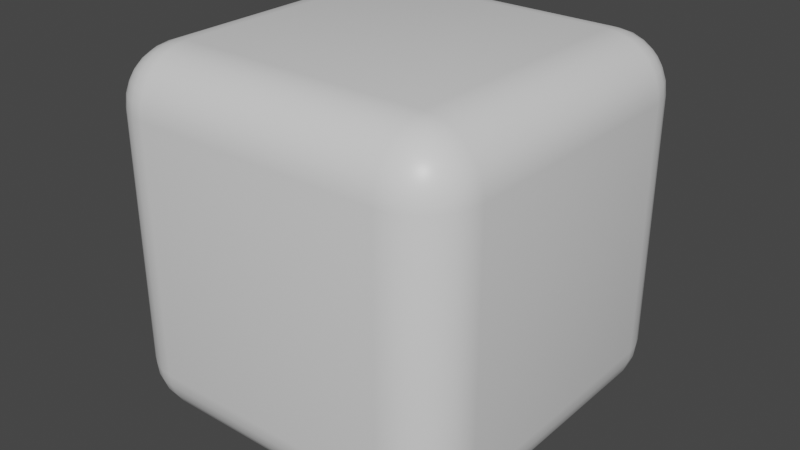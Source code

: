 # Source: untitled.blend  (saved by Blender 2.83.19; exported with 4.5.12 LTS)
import bpy
from mathutils import Matrix  # noqa: F401  (used for matrix-valued properties, if any)

bpy.ops.wm.read_factory_settings(use_empty=True)
scene = bpy.context.scene
scene.name = 'Scene'

# ---- collections
col_collection = bpy.data.collections.new('Collection'); scene.collection.children.link(col_collection)

# ---- materials (node trees are filled in below, after node groups)
mat_material = bpy.data.materials.new('Material')
mat_material.alpha_threshold = 0.0
mat_material.use_transparent_shadow = False
mat_material.line_color = (0.0, 0.0, 0.0, 1.0)

# ---- material node trees
mat_material.use_nodes = True; mat_material.node_tree.nodes.clear()
_N = mat_material.node_tree.nodes; _L = mat_material.node_tree.links
n0 = _N.new('ShaderNodeOutputMaterial'); n0.name = 'Material Output'; n0.location = (300, 300)
n1 = _N.new('ShaderNodeBsdfPrincipled'); n1.name = 'Principled BSDF'; n1.location = (10, 300)
n1.distribution = 'GGX'
n1.subsurface_method = 'BURLEY'
n1.inputs[2].default_value = 0.4
n1.inputs[3].default_value = 1.45
n1.inputs[27].default_value = (0.0, 0.0, 0.0, 1.0)
n1.inputs[28].default_value = 1.0
_L.new(n1.outputs[0], n0.inputs[0])
n0.is_active_output = True

# ---- world
world_world = bpy.data.worlds.new('World'); scene.world = world_world
world_world.use_nodes = True; world_world.node_tree.nodes.clear()
_N = world_world.node_tree.nodes; _L = world_world.node_tree.links
n0 = _N.new('ShaderNodeOutputWorld'); n0.name = 'World Output'; n0.location = (300, 300)
n1 = _N.new('ShaderNodeBackground'); n1.name = 'Background'; n1.location = (10, 300)
n1.inputs[0].default_value = (0.05088, 0.05088, 0.05088, 1.0)
_L.new(n1.outputs[0], n0.inputs[0])
n0.is_active_output = True
world_world.color = (0.05088, 0.05088, 0.05088)
world_world.use_sun_shadow = False
world_world.sun_shadow_jitter_overblur = 0.0

# ---- meshes
me_cube = bpy.data.meshes.new('Cube')
me_cube.from_pydata([(0.6919, 1.0, 0.6919), (0.6919, 0.6919, 1.0), (1.0, 0.6919, 0.6919), (0.6919, 0.9923, 0.7604), (0.6919, 0.9695, 0.8255), (0.6919, 0.9328, 0.884), (0.7604, 0.9923, 0.6919), (0.7626, 0.9831, 0.7634), (0.7623, 0.9592, 0.8279), (0.7614, 0.9247, 0.8813), (0.8255, 0.9695, 0.6919), (0.8278, 0.9591, 0.7629), (0.824, 0.9368, 0.8242), (0.8191, 0.9076, 0.8713), (0.884, 0.9328, 0.6919), (0.8816, 0.9244, 0.7616), (0.8714, 0.9076, 0.8192), (0.8603, 0.8873, 0.8603), (0.7604, 0.6919, 0.9923), (0.8255, 0.6919, 0.9695), (0.884, 0.6919, 0.9328), (0.6919, 0.7604, 0.9923), (0.7634, 0.7626, 0.9831), (0.8279, 0.7623, 0.9592), (0.8813, 0.7614, 0.9247), (0.6919, 0.8255, 0.9695), (0.7629, 0.8278, 0.9591), (0.8242, 0.824, 0.9368), (0.8713, 0.8191, 0.9076), (0.6919, 0.884, 0.9328), (0.7616, 0.8816, 0.9244), (0.8192, 0.8714, 0.9076), (0.8603, 0.8603, 0.8873), (0.9923, 0.7604, 0.6919), (0.9695, 0.8255, 0.6919), (0.9328, 0.884, 0.6919), (0.9923, 0.6919, 0.7604), (0.9831, 0.7634, 0.7626), (0.9592, 0.8279, 0.7623), (0.9247, 0.8813, 0.7614), (0.9695, 0.6919, 0.8255), (0.9591, 0.7629, 0.8278), (0.9368, 0.8242, 0.824), (0.9076, 0.8713, 0.8191), (0.9328, 0.6919, 0.884), (0.9244, 0.7616, 0.8816), (0.9076, 0.8192, 0.8714), (0.8873, 0.8603, 0.8603), (0.6919, 0.6919, -1.0), (0.6919, 1.0, -0.6919), (1.0, 0.6919, -0.6919), (0.6919, 0.7604, -0.9923), (0.6919, 0.8255, -0.9695), (0.6919, 0.884, -0.9328), (0.7604, 0.6919, -0.9923), (0.7626, 0.7634, -0.9831), (0.7623, 0.8279, -0.9592), (0.7614, 0.8813, -0.9247), (0.8255, 0.6919, -0.9695), (0.8278, 0.7629, -0.9591), (0.824, 0.8242, -0.9368), (0.8191, 0.8713, -0.9076), (0.884, 0.6919, -0.9328), (0.8816, 0.7616, -0.9244), (0.8714, 0.8192, -0.9076), (0.8603, 0.8603, -0.8873), (0.7604, 0.9923, -0.6919), (0.8255, 0.9695, -0.6919), (0.884, 0.9328, -0.6919), (0.6919, 0.9923, -0.7604), (0.7634, 0.9831, -0.7626), (0.8279, 0.9592, -0.7623), (0.8813, 0.9247, -0.7614), (0.6919, 0.9695, -0.8255), (0.7629, 0.9591, -0.8278), (0.8242, 0.9368, -0.824), (0.8713, 0.9076, -0.8191), (0.6919, 0.9328, -0.884), (0.7616, 0.9244, -0.8816), (0.8192, 0.9076, -0.8714), (0.8603, 0.8873, -0.8603), (0.9923, 0.6919, -0.7604), (0.9695, 0.6919, -0.8255), (0.9328, 0.6919, -0.884), (0.9923, 0.7604, -0.6919), (0.9831, 0.7626, -0.7634), (0.9592, 0.7623, -0.8279), (0.9247, 0.7614, -0.8813), (0.9695, 0.8255, -0.6919), (0.9591, 0.8278, -0.7629), (0.9368, 0.824, -0.8242), (0.9076, 0.8191, -0.8713), (0.9328, 0.884, -0.6919), (0.9244, 0.8816, -0.7616), (0.9076, 0.8714, -0.8192), (0.8873, 0.8603, -0.8603), (1.0, -0.6919, 0.6919), (0.6919, -0.6919, 1.0), (0.6919, -1.0, 0.6919), (0.9923, -0.6919, 0.7604), (0.9695, -0.6919, 0.8255), (0.9328, -0.6919, 0.884), (0.9923, -0.7604, 0.6919), (0.9831, -0.7626, 0.7634), (0.9592, -0.7623, 0.8279), (0.9247, -0.7614, 0.8813), (0.9695, -0.8255, 0.6919), (0.9591, -0.8278, 0.7629), (0.9368, -0.824, 0.8242), (0.9076, -0.8191, 0.8713), (0.9328, -0.884, 0.6919), (0.9244, -0.8816, 0.7616), (0.9076, -0.8714, 0.8192), (0.8873, -0.8603, 0.8603), (0.6919, -0.7604, 0.9923), (0.6919, -0.8255, 0.9695), (0.6919, -0.884, 0.9328), (0.7604, -0.6919, 0.9923), (0.7626, -0.7634, 0.9831), (0.7623, -0.8279, 0.9592), (0.7614, -0.8813, 0.9247), (0.8255, -0.6919, 0.9695), (0.8278, -0.7629, 0.9591), (0.824, -0.8242, 0.9368), (0.8191, -0.8713, 0.9076), (0.884, -0.6919, 0.9328), (0.8816, -0.7616, 0.9244), (0.8714, -0.8192, 0.9076), (0.8603, -0.8603, 0.8873), (0.7604, -0.9923, 0.6919), (0.8255, -0.9695, 0.6919), (0.884, -0.9328, 0.6919), (0.6919, -0.9923, 0.7604), (0.7634, -0.9831, 0.7626), (0.8279, -0.9592, 0.7623), (0.8813, -0.9247, 0.7614), (0.6919, -0.9695, 0.8255), (0.7629, -0.9591, 0.8278), (0.8242, -0.9368, 0.824), (0.8713, -0.9076, 0.8191), (0.6919, -0.9328, 0.884), (0.7616, -0.9244, 0.8816), (0.8192, -0.9076, 0.8714), (0.8603, -0.8873, 0.8603), (1.0, -0.6919, -0.6919), (0.6919, -1.0, -0.6919), (0.6919, -0.6919, -1.0), (0.9923, -0.7604, -0.6919), (0.9695, -0.8255, -0.6919), (0.9328, -0.884, -0.6919), (0.9923, -0.6919, -0.7604), (0.9831, -0.7634, -0.7626), (0.9592, -0.8279, -0.7623), (0.9247, -0.8813, -0.7614), (0.9695, -0.6919, -0.8255), (0.9591, -0.7629, -0.8278), (0.9368, -0.8242, -0.824), (0.9076, -0.8713, -0.8191), (0.9328, -0.6919, -0.884), (0.9244, -0.7616, -0.8816), (0.9076, -0.8192, -0.8714), (0.8873, -0.8603, -0.8603), (0.6919, -0.9923, -0.7604), (0.6919, -0.9695, -0.8255), (0.6919, -0.9328, -0.884), (0.7604, -0.9923, -0.6919), (0.7626, -0.9831, -0.7634), (0.7623, -0.9592, -0.8279), (0.7614, -0.9247, -0.8813), (0.8255, -0.9695, -0.6919), (0.8278, -0.9591, -0.7629), (0.824, -0.9368, -0.8242), (0.8191, -0.9076, -0.8713), (0.884, -0.9328, -0.6919), (0.8816, -0.9244, -0.7616), (0.8714, -0.9076, -0.8192), (0.8603, -0.8873, -0.8603), (0.7604, -0.6919, -0.9923), (0.8255, -0.6919, -0.9695), (0.884, -0.6919, -0.9328), (0.6919, -0.7604, -0.9923), (0.7634, -0.7626, -0.9831), (0.8279, -0.7623, -0.9592), (0.8813, -0.7614, -0.9247), (0.6919, -0.8255, -0.9695), (0.7629, -0.8278, -0.9591), (0.8242, -0.824, -0.9368), (0.8713, -0.8191, -0.9076), (0.6919, -0.884, -0.9328), (0.7616, -0.8816, -0.9244), (0.8192, -0.8714, -0.9076), (0.8603, -0.8603, -0.8873), (-0.6919, 1.0, 0.6919), (-1.0, 0.6919, 0.6919), (-0.6919, 0.6919, 1.0), (-0.7604, 0.9923, 0.6919), (-0.8255, 0.9695, 0.6919), (-0.884, 0.9328, 0.6919), (-0.6919, 0.9923, 0.7604), (-0.7634, 0.9831, 0.7626), (-0.8279, 0.9592, 0.7623), (-0.8813, 0.9247, 0.7614), (-0.6919, 0.9695, 0.8255), (-0.7629, 0.9591, 0.8278), (-0.8242, 0.9368, 0.824), (-0.8713, 0.9076, 0.8191), (-0.6919, 0.9328, 0.884), (-0.7616, 0.9244, 0.8816), (-0.8192, 0.9076, 0.8714), (-0.8603, 0.8873, 0.8603), (-0.9923, 0.6919, 0.7604), (-0.9695, 0.6919, 0.8255), (-0.9328, 0.6919, 0.884), (-0.9923, 0.7604, 0.6919), (-0.9831, 0.7626, 0.7634), (-0.9592, 0.7623, 0.8279), (-0.9247, 0.7614, 0.8813), (-0.9695, 0.8255, 0.6919), (-0.9591, 0.8278, 0.7629), (-0.9368, 0.824, 0.8242), (-0.9076, 0.8191, 0.8713), (-0.9328, 0.884, 0.6919), (-0.9244, 0.8816, 0.7616), (-0.9076, 0.8714, 0.8192), (-0.8873, 0.8603, 0.8603), (-0.6919, 0.7604, 0.9923), (-0.6919, 0.8255, 0.9695), (-0.6919, 0.884, 0.9328), (-0.7604, 0.6919, 0.9923), (-0.7626, 0.7634, 0.9831), (-0.7623, 0.8279, 0.9592), (-0.7614, 0.8813, 0.9247), (-0.8255, 0.6919, 0.9695), (-0.8278, 0.7629, 0.9591), (-0.824, 0.8242, 0.9368), (-0.8191, 0.8713, 0.9076), (-0.884, 0.6919, 0.9328), (-0.8816, 0.7616, 0.9244), (-0.8714, 0.8192, 0.9076), (-0.8603, 0.8603, 0.8873), (-1.0, 0.6919, -0.6919), (-0.6919, 1.0, -0.6919), (-0.6919, 0.6919, -1.0), (-0.9923, 0.7604, -0.6919), (-0.9695, 0.8255, -0.6919), (-0.9328, 0.884, -0.6919), (-0.9923, 0.6919, -0.7604), (-0.9831, 0.7634, -0.7626), (-0.9592, 0.8279, -0.7623), (-0.9247, 0.8813, -0.7614), (-0.9695, 0.6919, -0.8255), (-0.9591, 0.7629, -0.8278), (-0.9368, 0.8242, -0.824), (-0.9076, 0.8713, -0.8191), (-0.9328, 0.6919, -0.884), (-0.9244, 0.7616, -0.8816), (-0.9076, 0.8192, -0.8714), (-0.8873, 0.8603, -0.8603), (-0.6919, 0.9923, -0.7604), (-0.6919, 0.9695, -0.8255), (-0.6919, 0.9328, -0.884), (-0.7604, 0.9923, -0.6919), (-0.7626, 0.9831, -0.7634), (-0.7623, 0.9592, -0.8279), (-0.7614, 0.9247, -0.8813), (-0.8255, 0.9695, -0.6919), (-0.8278, 0.9591, -0.7629), (-0.824, 0.9368, -0.8242), (-0.8191, 0.9076, -0.8713), (-0.884, 0.9328, -0.6919), (-0.8816, 0.9244, -0.7616), (-0.8714, 0.9076, -0.8192), (-0.8603, 0.8873, -0.8603), (-0.7604, 0.6919, -0.9923), (-0.8255, 0.6919, -0.9695), (-0.884, 0.6919, -0.9328), (-0.6919, 0.7604, -0.9923), (-0.7634, 0.7626, -0.9831), (-0.8279, 0.7623, -0.9592), (-0.8813, 0.7614, -0.9247), (-0.6919, 0.8255, -0.9695), (-0.7629, 0.8278, -0.9591), (-0.8242, 0.824, -0.9368), (-0.8713, 0.8191, -0.9076), (-0.6919, 0.884, -0.9328), (-0.7616, 0.8816, -0.9244), (-0.8192, 0.8714, -0.9076), (-0.8603, 0.8603, -0.8873), (-1.0, -0.6919, 0.6919), (-0.6919, -1.0, 0.6919), (-0.6919, -0.6919, 1.0), (-0.9923, -0.7604, 0.6919), (-0.9695, -0.8255, 0.6919), (-0.9328, -0.884, 0.6919), (-0.9923, -0.6919, 0.7604), (-0.9831, -0.7634, 0.7626), (-0.9592, -0.8279, 0.7623), (-0.9247, -0.8813, 0.7614), (-0.9695, -0.6919, 0.8255), (-0.9591, -0.7629, 0.8278), (-0.9368, -0.8242, 0.824), (-0.9076, -0.8713, 0.8191), (-0.9328, -0.6919, 0.884), (-0.9244, -0.7616, 0.8816), (-0.9076, -0.8192, 0.8714), (-0.8873, -0.8603, 0.8603), (-0.6919, -0.9923, 0.7604), (-0.6919, -0.9695, 0.8255), (-0.6919, -0.9328, 0.884), (-0.7604, -0.9923, 0.6919), (-0.7626, -0.9831, 0.7634), (-0.7623, -0.9592, 0.8279), (-0.7614, -0.9247, 0.8813), (-0.8255, -0.9695, 0.6919), (-0.8278, -0.9591, 0.7629), (-0.824, -0.9368, 0.8242), (-0.8191, -0.9076, 0.8713), (-0.884, -0.9328, 0.6919), (-0.8816, -0.9244, 0.7616), (-0.8714, -0.9076, 0.8192), (-0.8603, -0.8873, 0.8603), (-0.7604, -0.6919, 0.9923), (-0.8255, -0.6919, 0.9695), (-0.884, -0.6919, 0.9328), (-0.6919, -0.7604, 0.9923), (-0.7634, -0.7626, 0.9831), (-0.8279, -0.7623, 0.9592), (-0.8813, -0.7614, 0.9247), (-0.6919, -0.8255, 0.9695), (-0.7629, -0.8278, 0.9591), (-0.8242, -0.824, 0.9368), (-0.8713, -0.8191, 0.9076), (-0.6919, -0.884, 0.9328), (-0.7616, -0.8816, 0.9244), (-0.8192, -0.8714, 0.9076), (-0.8603, -0.8603, 0.8873), (-0.6919, -0.6919, -1.0), (-0.6919, -1.0, -0.6919), (-1.0, -0.6919, -0.6919), (-0.6919, -0.7604, -0.9923), (-0.6919, -0.8255, -0.9695), (-0.6919, -0.884, -0.9328), (-0.7604, -0.6919, -0.9923), (-0.7626, -0.7634, -0.9831), (-0.7623, -0.8279, -0.9592), (-0.7614, -0.8813, -0.9247), (-0.8255, -0.6919, -0.9695), (-0.8278, -0.7629, -0.9591), (-0.824, -0.8242, -0.9368), (-0.8191, -0.8713, -0.9076), (-0.884, -0.6919, -0.9328), (-0.8816, -0.7616, -0.9244), (-0.8714, -0.8192, -0.9076), (-0.8603, -0.8603, -0.8873), (-0.7604, -0.9923, -0.6919), (-0.8255, -0.9695, -0.6919), (-0.884, -0.9328, -0.6919), (-0.6919, -0.9923, -0.7604), (-0.7634, -0.9831, -0.7626), (-0.8279, -0.9592, -0.7623), (-0.8813, -0.9247, -0.7614), (-0.6919, -0.9695, -0.8255), (-0.7629, -0.9591, -0.8278), (-0.8242, -0.9368, -0.824), (-0.8713, -0.9076, -0.8191), (-0.6919, -0.9328, -0.884), (-0.7616, -0.9244, -0.8816), (-0.8192, -0.9076, -0.8714), (-0.8603, -0.8873, -0.8603), (-0.9923, -0.6919, -0.7604), (-0.9695, -0.6919, -0.8255), (-0.9328, -0.6919, -0.884), (-0.9923, -0.7604, -0.6919), (-0.9831, -0.7626, -0.7634), (-0.9592, -0.7623, -0.8279), (-0.9247, -0.7614, -0.8813), (-0.9695, -0.8255, -0.6919), (-0.9591, -0.8278, -0.7629), (-0.9368, -0.824, -0.8242), (-0.9076, -0.8191, -0.8713), (-0.9328, -0.884, -0.6919), (-0.9244, -0.8816, -0.7616), (-0.9076, -0.8714, -0.8192), (-0.8873, -0.8603, -0.8603)], [], [(242, 48, 146, 336), (338, 288, 193, 240), (145, 98, 289, 337), (1, 194, 290, 97), (50, 2, 96, 144), (0, 3, 7, 6), (3, 4, 8, 7), (4, 5, 9, 8), (5, 29, 30, 9), (6, 7, 11, 10), (7, 8, 12, 11), (8, 9, 13, 12), (9, 30, 31, 13), (10, 11, 15, 14), (11, 12, 16, 15), (12, 13, 17, 16), (13, 31, 32, 17), (1, 18, 22, 21), (18, 19, 23, 22), (19, 20, 24, 23), (20, 44, 45, 24), (21, 22, 26, 25), (22, 23, 27, 26), (23, 24, 28, 27), (24, 45, 46, 28), (25, 26, 30, 29), (26, 27, 31, 30), (27, 28, 32, 31), (28, 46, 47, 32), (2, 33, 37, 36), (33, 34, 38, 37), (34, 35, 39, 38), (35, 14, 15, 39), (36, 37, 41, 40), (37, 38, 42, 41), (38, 39, 43, 42), (39, 15, 16, 43), (40, 41, 45, 44), (41, 42, 46, 45), (42, 43, 47, 46), (43, 16, 17, 47), (17, 32, 47), (48, 51, 55, 54), (51, 52, 56, 55), (52, 53, 57, 56), (53, 77, 78, 57), (54, 55, 59, 58), (55, 56, 60, 59), (56, 57, 61, 60), (57, 78, 79, 61), (58, 59, 63, 62), (59, 60, 64, 63), (60, 61, 65, 64), (61, 79, 80, 65), (49, 66, 70, 69), (66, 67, 71, 70), (67, 68, 72, 71), (68, 92, 93, 72), (69, 70, 74, 73), (70, 71, 75, 74), (71, 72, 76, 75), (72, 93, 94, 76), (73, 74, 78, 77), (74, 75, 79, 78), (75, 76, 80, 79), (76, 94, 95, 80), (50, 81, 85, 84), (81, 82, 86, 85), (82, 83, 87, 86), (83, 62, 63, 87), (84, 85, 89, 88), (85, 86, 90, 89), (86, 87, 91, 90), (87, 63, 64, 91), (88, 89, 93, 92), (89, 90, 94, 93), (90, 91, 95, 94), (91, 64, 65, 95), (65, 80, 95), (96, 99, 103, 102), (99, 100, 104, 103), (100, 101, 105, 104), (101, 125, 126, 105), (102, 103, 107, 106), (103, 104, 108, 107), (104, 105, 109, 108), (105, 126, 127, 109), (106, 107, 111, 110), (107, 108, 112, 111), (108, 109, 113, 112), (109, 127, 128, 113), (97, 114, 118, 117), (114, 115, 119, 118), (115, 116, 120, 119), (116, 140, 141, 120), (117, 118, 122, 121), (118, 119, 123, 122), (119, 120, 124, 123), (120, 141, 142, 124), (121, 122, 126, 125), (122, 123, 127, 126), (123, 124, 128, 127), (124, 142, 143, 128), (98, 129, 133, 132), (129, 130, 134, 133), (130, 131, 135, 134), (131, 110, 111, 135), (132, 133, 137, 136), (133, 134, 138, 137), (134, 135, 139, 138), (135, 111, 112, 139), (136, 137, 141, 140), (137, 138, 142, 141), (138, 139, 143, 142), (139, 112, 113, 143), (113, 128, 143), (144, 147, 151, 150), (147, 148, 152, 151), (148, 149, 153, 152), (149, 173, 174, 153), (150, 151, 155, 154), (151, 152, 156, 155), (152, 153, 157, 156), (153, 174, 175, 157), (154, 155, 159, 158), (155, 156, 160, 159), (156, 157, 161, 160), (157, 175, 176, 161), (145, 162, 166, 165), (162, 163, 167, 166), (163, 164, 168, 167), (164, 188, 189, 168), (165, 166, 170, 169), (166, 167, 171, 170), (167, 168, 172, 171), (168, 189, 190, 172), (169, 170, 174, 173), (170, 171, 175, 174), (171, 172, 176, 175), (172, 190, 191, 176), (146, 177, 181, 180), (177, 178, 182, 181), (178, 179, 183, 182), (179, 158, 159, 183), (180, 181, 185, 184), (181, 182, 186, 185), (182, 183, 187, 186), (183, 159, 160, 187), (184, 185, 189, 188), (185, 186, 190, 189), (186, 187, 191, 190), (187, 160, 161, 191), (161, 176, 191), (192, 195, 199, 198), (195, 196, 200, 199), (196, 197, 201, 200), (197, 221, 222, 201), (198, 199, 203, 202), (199, 200, 204, 203), (200, 201, 205, 204), (201, 222, 223, 205), (202, 203, 207, 206), (203, 204, 208, 207), (204, 205, 209, 208), (205, 223, 224, 209), (193, 210, 214, 213), (210, 211, 215, 214), (211, 212, 216, 215), (212, 236, 237, 216), (213, 214, 218, 217), (214, 215, 219, 218), (215, 216, 220, 219), (216, 237, 238, 220), (217, 218, 222, 221), (218, 219, 223, 222), (219, 220, 224, 223), (220, 238, 239, 224), (194, 225, 229, 228), (225, 226, 230, 229), (226, 227, 231, 230), (227, 206, 207, 231), (228, 229, 233, 232), (229, 230, 234, 233), (230, 231, 235, 234), (231, 207, 208, 235), (232, 233, 237, 236), (233, 234, 238, 237), (234, 235, 239, 238), (235, 208, 209, 239), (209, 224, 239), (240, 243, 247, 246), (243, 244, 248, 247), (244, 245, 249, 248), (245, 269, 270, 249), (246, 247, 251, 250), (247, 248, 252, 251), (248, 249, 253, 252), (249, 270, 271, 253), (250, 251, 255, 254), (251, 252, 256, 255), (252, 253, 257, 256), (253, 271, 272, 257), (241, 258, 262, 261), (258, 259, 263, 262), (259, 260, 264, 263), (260, 284, 285, 264), (261, 262, 266, 265), (262, 263, 267, 266), (263, 264, 268, 267), (264, 285, 286, 268), (265, 266, 270, 269), (266, 267, 271, 270), (267, 268, 272, 271), (268, 286, 287, 272), (242, 273, 277, 276), (273, 274, 278, 277), (274, 275, 279, 278), (275, 254, 255, 279), (276, 277, 281, 280), (277, 278, 282, 281), (278, 279, 283, 282), (279, 255, 256, 283), (280, 281, 285, 284), (281, 282, 286, 285), (282, 283, 287, 286), (283, 256, 257, 287), (257, 272, 287), (288, 291, 295, 294), (291, 292, 296, 295), (292, 293, 297, 296), (293, 317, 318, 297), (294, 295, 299, 298), (295, 296, 300, 299), (296, 297, 301, 300), (297, 318, 319, 301), (298, 299, 303, 302), (299, 300, 304, 303), (300, 301, 305, 304), (301, 319, 320, 305), (289, 306, 310, 309), (306, 307, 311, 310), (307, 308, 312, 311), (308, 332, 333, 312), (309, 310, 314, 313), (310, 311, 315, 314), (311, 312, 316, 315), (312, 333, 334, 316), (313, 314, 318, 317), (314, 315, 319, 318), (315, 316, 320, 319), (316, 334, 335, 320), (290, 321, 325, 324), (321, 322, 326, 325), (322, 323, 327, 326), (323, 302, 303, 327), (324, 325, 329, 328), (325, 326, 330, 329), (326, 327, 331, 330), (327, 303, 304, 331), (328, 329, 333, 332), (329, 330, 334, 333), (330, 331, 335, 334), (331, 304, 305, 335), (305, 320, 335), (336, 339, 343, 342), (339, 340, 344, 343), (340, 341, 345, 344), (341, 365, 366, 345), (342, 343, 347, 346), (343, 344, 348, 347), (344, 345, 349, 348), (345, 366, 367, 349), (346, 347, 351, 350), (347, 348, 352, 351), (348, 349, 353, 352), (349, 367, 368, 353), (337, 354, 358, 357), (354, 355, 359, 358), (355, 356, 360, 359), (356, 380, 381, 360), (357, 358, 362, 361), (358, 359, 363, 362), (359, 360, 364, 363), (360, 381, 382, 364), (361, 362, 366, 365), (362, 363, 367, 366), (363, 364, 368, 367), (364, 382, 383, 368), (338, 369, 373, 372), (369, 370, 374, 373), (370, 371, 375, 374), (371, 350, 351, 375), (372, 373, 377, 376), (373, 374, 378, 377), (374, 375, 379, 378), (375, 351, 352, 379), (376, 377, 381, 380), (377, 378, 382, 381), (378, 379, 383, 382), (379, 352, 353, 383), (353, 368, 383), (242, 336, 342, 273), (273, 342, 346, 274), (274, 346, 350, 275), (275, 350, 371, 254), (254, 371, 370, 250), (250, 370, 369, 246), (246, 369, 338, 240), (48, 242, 276, 51), (51, 276, 280, 52), (52, 280, 284, 53), (53, 284, 260, 77), (77, 260, 259, 73), (73, 259, 258, 69), (69, 258, 241, 49), (2, 50, 84, 33), (33, 84, 88, 34), (34, 88, 92, 35), (35, 92, 68, 14), (14, 68, 67, 10), (10, 67, 66, 6), (6, 66, 49, 0), (337, 289, 309, 354), (354, 309, 313, 355), (355, 313, 317, 356), (356, 317, 293, 380), (380, 293, 292, 376), (376, 292, 291, 372), (372, 291, 288, 338), (98, 145, 165, 129), (129, 165, 169, 130), (130, 169, 173, 131), (131, 173, 149, 110), (110, 149, 148, 106), (106, 148, 147, 102), (102, 147, 144, 96), (192, 241, 261, 195), (195, 261, 265, 196), (196, 265, 269, 197), (197, 269, 245, 221), (221, 245, 244, 217), (217, 244, 243, 213), (213, 243, 240, 193), (97, 290, 324, 114), (114, 324, 328, 115), (115, 328, 332, 116), (116, 332, 308, 140), (140, 308, 307, 136), (136, 307, 306, 132), (132, 306, 289, 98), (1, 97, 117, 18), (18, 117, 121, 19), (19, 121, 125, 20), (20, 125, 101, 44), (44, 101, 100, 40), (40, 100, 99, 36), (36, 99, 96, 2), (336, 146, 180, 339), (339, 180, 184, 340), (340, 184, 188, 341), (341, 188, 164, 365), (365, 164, 163, 361), (361, 163, 162, 357), (357, 162, 145, 337), (290, 194, 228, 321), (321, 228, 232, 322), (322, 232, 236, 323), (323, 236, 212, 302), (302, 212, 211, 298), (298, 211, 210, 294), (294, 210, 193, 288), (194, 1, 21, 225), (225, 21, 25, 226), (226, 25, 29, 227), (227, 29, 5, 206), (206, 5, 4, 202), (202, 4, 3, 198), (198, 3, 0, 192), (146, 48, 54, 177), (177, 54, 58, 178), (178, 58, 62, 179), (179, 62, 83, 158), (158, 83, 82, 154), (154, 82, 81, 150), (150, 81, 50, 144), (241, 192, 0, 49)])
me_cube.polygons.foreach_set('use_smooth', [True] * 386)
_uv = me_cube.uv_layers.new(name='UVMap')
_uv.uv.foreach_set('vector', [0.1635, 0.5385, 0.3365, 0.5385, 0.3365, 0.7115, 0.1635, 0.7115, 0.4135, 0.03851, 0.5865, 0.03851, 0.5865, 0.2115, 0.4135, 0.2115, 0.4135, 0.7885, 0.5865, 0.7885, 0.5865, 0.9615, 0.4135, 0.9615, 0.6635, 0.5385, 0.8365, 0.5385, 0.8365, 0.7115, 0.6635, 0.7115, 0.4135, 0.5385, 0.5865, 0.5385, 0.5865, 0.7115, 0.4135, 0.7115, 0.5865, 0.4615, 0.5951, 0.4615, 0.5954, 0.4703, 0.5865, 0.4701, 0.5951, 0.4615, 0.6032, 0.4615, 0.6035, 0.4703, 0.5954, 0.4703, 0.6032, 0.4615, 0.6105, 0.4615, 0.6102, 0.4702, 0.6035, 0.4703, 0.6105, 0.4615, 0.625, 0.4615, 0.625, 0.4702, 0.6102, 0.4702, 0.5865, 0.4701, 0.5954, 0.4703, 0.5954, 0.4785, 0.5865, 0.4782, 0.5954, 0.4703, 0.6035, 0.4703, 0.603, 0.478, 0.5954, 0.4785, 0.6035, 0.4703, 0.6102, 0.4702, 0.6089, 0.4774, 0.603, 0.478, 0.6102, 0.4702, 0.625, 0.4702, 0.625, 0.4774, 0.6089, 0.4774, 0.5865, 0.4782, 0.5954, 0.4785, 0.5952, 0.4852, 0.5865, 0.4855, 0.5954, 0.4785, 0.603, 0.478, 0.6024, 0.4839, 0.5952, 0.4852, 0.603, 0.478, 0.6089, 0.4774, 0.6075, 0.4825, 0.6024, 0.4839, 0.6089, 0.4774, 0.625, 0.4774, 0.625, 0.4825, 0.6075, 0.4825, 0.6635, 0.5385, 0.6549, 0.5385, 0.6546, 0.5297, 0.6635, 0.5299, 0.6549, 0.5385, 0.6468, 0.5385, 0.6465, 0.5297, 0.6546, 0.5297, 0.6468, 0.5385, 0.6395, 0.5385, 0.6398, 0.5298, 0.6465, 0.5297, 0.6395, 0.5385, 0.6105, 0.5385, 0.6102, 0.5298, 0.6398, 0.5298, 0.6635, 0.5299, 0.6546, 0.5297, 0.6546, 0.5215, 0.6635, 0.5218, 0.6546, 0.5297, 0.6465, 0.5297, 0.647, 0.522, 0.6546, 0.5215, 0.6465, 0.5297, 0.6398, 0.5298, 0.6411, 0.5226, 0.647, 0.522, 0.6398, 0.5298, 0.6102, 0.5298, 0.6089, 0.5226, 0.6411, 0.5226, 0.6635, 0.5218, 0.6546, 0.5215, 0.6548, 0.5148, 0.6635, 0.5145, 0.6546, 0.5215, 0.647, 0.522, 0.6476, 0.5161, 0.6548, 0.5148, 0.647, 0.522, 0.6411, 0.5226, 0.6425, 0.5175, 0.6476, 0.5161, 0.6411, 0.5226, 0.6089, 0.5226, 0.6075, 0.5175, 0.6425, 0.5175, 0.5865, 0.5385, 0.5865, 0.5299, 0.5953, 0.5296, 0.5951, 0.5385, 0.5865, 0.5299, 0.5865, 0.5218, 0.5953, 0.5215, 0.5953, 0.5296, 0.5865, 0.5218, 0.5865, 0.5145, 0.5952, 0.5148, 0.5953, 0.5215, 0.5865, 0.5145, 0.5865, 0.4855, 0.5952, 0.4852, 0.5952, 0.5148, 0.5951, 0.5385, 0.5953, 0.5296, 0.6035, 0.5296, 0.6032, 0.5385, 0.5953, 0.5296, 0.5953, 0.5215, 0.603, 0.522, 0.6035, 0.5296, 0.5953, 0.5215, 0.5952, 0.5148, 0.6024, 0.5161, 0.603, 0.522, 0.5952, 0.5148, 0.5952, 0.4852, 0.6024, 0.4839, 0.6024, 0.5161, 0.6032, 0.5385, 0.6035, 0.5296, 0.6102, 0.5298, 0.6105, 0.5385, 0.6035, 0.5296, 0.603, 0.522, 0.6089, 0.5226, 0.6102, 0.5298, 0.603, 0.522, 0.6024, 0.5161, 0.6075, 0.5175, 0.6089, 0.5226, 0.6024, 0.5161, 0.6024, 0.4839, 0.6075, 0.4825, 0.6075, 0.5175, 0.6075, 0.4825, 0.625, 0.4825, 0.6075, 0.5, 0.3365, 0.5385, 0.3365, 0.5299, 0.3453, 0.5296, 0.3451, 0.5385, 0.3365, 0.5299, 0.3365, 0.5218, 0.3453, 0.5215, 0.3453, 0.5296, 0.3365, 0.5218, 0.3365, 0.5145, 0.3452, 0.5148, 0.3453, 0.5215, 0.3365, 0.5145, 0.3365, 0.5, 0.3452, 0.5, 0.3452, 0.5148, 0.3451, 0.5385, 0.3453, 0.5296, 0.3535, 0.5296, 0.3532, 0.5385, 0.3453, 0.5296, 0.3453, 0.5215, 0.353, 0.522, 0.3535, 0.5296, 0.3453, 0.5215, 0.3452, 0.5148, 0.3524, 0.5161, 0.353, 0.522, 0.3452, 0.5148, 0.3452, 0.5, 0.3524, 0.5, 0.3524, 0.5161, 0.3532, 0.5385, 0.3535, 0.5296, 0.3602, 0.5298, 0.3605, 0.5385, 0.3535, 0.5296, 0.353, 0.522, 0.3589, 0.5226, 0.3602, 0.5298, 0.353, 0.522, 0.3524, 0.5161, 0.3575, 0.5175, 0.3589, 0.5226, 0.3524, 0.5161, 0.3524, 0.5, 0.3575, 0.5, 0.3575, 0.5175, 0.4135, 0.4615, 0.4135, 0.4701, 0.4047, 0.4704, 0.4049, 0.4615, 0.4135, 0.4701, 0.4135, 0.4782, 0.4047, 0.4785, 0.4047, 0.4704, 0.4135, 0.4782, 0.4135, 0.4855, 0.4048, 0.4852, 0.4047, 0.4785, 0.4135, 0.4855, 0.4135, 0.5145, 0.4048, 0.5148, 0.4048, 0.4852, 0.4049, 0.4615, 0.4047, 0.4704, 0.3965, 0.4704, 0.3968, 0.4615, 0.4047, 0.4704, 0.4047, 0.4785, 0.397, 0.478, 0.3965, 0.4704, 0.4047, 0.4785, 0.4048, 0.4852, 0.3976, 0.4839, 0.397, 0.478, 0.4048, 0.4852, 0.4048, 0.5148, 0.3976, 0.5161, 0.3976, 0.4839, 0.3968, 0.4615, 0.3965, 0.4704, 0.3898, 0.4702, 0.3895, 0.4615, 0.3965, 0.4704, 0.397, 0.478, 0.3911, 0.4774, 0.3898, 0.4702, 0.397, 0.478, 0.3976, 0.4839, 0.3925, 0.4825, 0.3911, 0.4774, 0.3976, 0.4839, 0.3976, 0.5161, 0.3925, 0.5175, 0.3925, 0.4825, 0.4135, 0.5385, 0.4049, 0.5385, 0.4046, 0.5297, 0.4135, 0.5299, 0.4049, 0.5385, 0.3968, 0.5385, 0.3965, 0.5297, 0.4046, 0.5297, 0.3968, 0.5385, 0.3895, 0.5385, 0.3898, 0.5298, 0.3965, 0.5297, 0.3895, 0.5385, 0.3605, 0.5385, 0.3602, 0.5298, 0.3898, 0.5298, 0.4135, 0.5299, 0.4046, 0.5297, 0.4046, 0.5215, 0.4135, 0.5218, 0.4046, 0.5297, 0.3965, 0.5297, 0.397, 0.522, 0.4046, 0.5215, 0.3965, 0.5297, 0.3898, 0.5298, 0.3911, 0.5226, 0.397, 0.522, 0.3898, 0.5298, 0.3602, 0.5298, 0.3589, 0.5226, 0.3911, 0.5226, 0.4135, 0.5218, 0.4046, 0.5215, 0.4048, 0.5148, 0.4135, 0.5145, 0.4046, 0.5215, 0.397, 0.522, 0.3976, 0.5161, 0.4048, 0.5148, 0.397, 0.522, 0.3911, 0.5226, 0.3925, 0.5175, 0.3976, 0.5161, 0.3911, 0.5226, 0.3589, 0.5226, 0.3575, 0.5175, 0.3925, 0.5175, 0.3575, 0.5175, 0.3575, 0.5, 0.375, 0.5175, 0.5865, 0.7115, 0.5951, 0.7115, 0.5954, 0.7203, 0.5865, 0.7201, 0.5951, 0.7115, 0.6032, 0.7115, 0.6035, 0.7203, 0.5954, 0.7203, 0.6032, 0.7115, 0.6105, 0.7115, 0.6102, 0.7202, 0.6035, 0.7203, 0.6105, 0.7115, 0.6395, 0.7115, 0.6398, 0.7202, 0.6102, 0.7202, 0.5865, 0.7201, 0.5954, 0.7203, 0.5954, 0.7285, 0.5865, 0.7282, 0.5954, 0.7203, 0.6035, 0.7203, 0.603, 0.728, 0.5954, 0.7285, 0.6035, 0.7203, 0.6102, 0.7202, 0.6089, 0.7274, 0.603, 0.728, 0.6102, 0.7202, 0.6398, 0.7202, 0.6411, 0.7274, 0.6089, 0.7274, 0.5865, 0.7282, 0.5954, 0.7285, 0.5952, 0.7352, 0.5865, 0.7355, 0.5954, 0.7285, 0.603, 0.728, 0.6024, 0.7339, 0.5952, 0.7352, 0.603, 0.728, 0.6089, 0.7274, 0.6075, 0.7325, 0.6024, 0.7339, 0.6089, 0.7274, 0.6411, 0.7274, 0.6425, 0.7325, 0.6075, 0.7325, 0.6635, 0.7115, 0.6635, 0.7201, 0.6547, 0.7204, 0.6549, 0.7115, 0.6635, 0.7201, 0.6635, 0.7282, 0.6547, 0.7285, 0.6547, 0.7204, 0.6635, 0.7282, 0.6635, 0.7355, 0.6548, 0.7352, 0.6547, 0.7285, 0.6635, 0.7355, 0.6635, 0.75, 0.6548, 0.75, 0.6548, 0.7352, 0.6549, 0.7115, 0.6547, 0.7204, 0.6465, 0.7204, 0.6468, 0.7115, 0.6547, 0.7204, 0.6547, 0.7285, 0.647, 0.728, 0.6465, 0.7204, 0.6547, 0.7285, 0.6548, 0.7352, 0.6476, 0.7339, 0.647, 0.728, 0.6548, 0.7352, 0.6548, 0.75, 0.6476, 0.75, 0.6476, 0.7339, 0.6468, 0.7115, 0.6465, 0.7204, 0.6398, 0.7202, 0.6395, 0.7115, 0.6465, 0.7204, 0.647, 0.728, 0.6411, 0.7274, 0.6398, 0.7202, 0.647, 0.728, 0.6476, 0.7339, 0.6425, 0.7325, 0.6411, 0.7274, 0.6476, 0.7339, 0.6476, 0.75, 0.6425, 0.75, 0.6425, 0.7325, 0.5865, 0.7885, 0.5865, 0.7799, 0.5953, 0.7796, 0.5951, 0.7885, 0.5865, 0.7799, 0.5865, 0.7718, 0.5953, 0.7715, 0.5953, 0.7796, 0.5865, 0.7718, 0.5865, 0.7645, 0.5952, 0.7648, 0.5953, 0.7715, 0.5865, 0.7645, 0.5865, 0.7355, 0.5952, 0.7352, 0.5952, 0.7648, 0.5951, 0.7885, 0.5953, 0.7796, 0.6035, 0.7796, 0.6032, 0.7885, 0.5953, 0.7796, 0.5953, 0.7715, 0.603, 0.772, 0.6035, 0.7796, 0.5953, 0.7715, 0.5952, 0.7648, 0.6024, 0.7661, 0.603, 0.772, 0.5952, 0.7648, 0.5952, 0.7352, 0.6024, 0.7339, 0.6024, 0.7661, 0.6032, 0.7885, 0.6035, 0.7796, 0.6102, 0.7798, 0.6105, 0.7885, 0.6035, 0.7796, 0.603, 0.772, 0.6089, 0.7726, 0.6102, 0.7798, 0.603, 0.772, 0.6024, 0.7661, 0.6075, 0.7675, 0.6089, 0.7726, 0.6024, 0.7661, 0.6024, 0.7339, 0.6075, 0.7325, 0.6075, 0.7675, 0.6075, 0.7325, 0.625, 0.7325, 0.6075, 0.75, 0.4135, 0.7115, 0.4135, 0.7201, 0.4047, 0.7204, 0.4049, 0.7115, 0.4135, 0.7201, 0.4135, 0.7282, 0.4047, 0.7285, 0.4047, 0.7204, 0.4135, 0.7282, 0.4135, 0.7355, 0.4048, 0.7352, 0.4047, 0.7285, 0.4135, 0.7355, 0.4135, 0.7645, 0.4048, 0.7648, 0.4048, 0.7352, 0.4049, 0.7115, 0.4047, 0.7204, 0.3965, 0.7204, 0.3968, 0.7115, 0.4047, 0.7204, 0.4047, 0.7285, 0.397, 0.728, 0.3965, 0.7204, 0.4047, 0.7285, 0.4048, 0.7352, 0.3976, 0.7339, 0.397, 0.728, 0.4048, 0.7352, 0.4048, 0.7648, 0.3976, 0.7661, 0.3976, 0.7339, 0.3968, 0.7115, 0.3965, 0.7204, 0.3898, 0.7202, 0.3895, 0.7115, 0.3965, 0.7204, 0.397, 0.728, 0.3911, 0.7274, 0.3898, 0.7202, 0.397, 0.728, 0.3976, 0.7339, 0.3925, 0.7325, 0.3911, 0.7274, 0.3976, 0.7339, 0.3976, 0.7661, 0.3925, 0.7675, 0.3925, 0.7325, 0.4135, 0.7885, 0.4049, 0.7885, 0.4046, 0.7797, 0.4135, 0.7799, 0.4049, 0.7885, 0.3968, 0.7885, 0.3965, 0.7797, 0.4046, 0.7797, 0.3968, 0.7885, 0.3895, 0.7885, 0.3898, 0.7798, 0.3965, 0.7797, 0.3895, 0.7885, 0.375, 0.7885, 0.375, 0.7798, 0.3898, 0.7798, 0.4135, 0.7799, 0.4046, 0.7797, 0.4046, 0.7715, 0.4135, 0.7718, 0.4046, 0.7797, 0.3965, 0.7797, 0.397, 0.772, 0.4046, 0.7715, 0.3965, 0.7797, 0.3898, 0.7798, 0.3911, 0.7726, 0.397, 0.772, 0.3898, 0.7798, 0.375, 0.7798, 0.375, 0.7726, 0.3911, 0.7726, 0.4135, 0.7718, 0.4046, 0.7715, 0.4048, 0.7648, 0.4135, 0.7645, 0.4046, 0.7715, 0.397, 0.772, 0.3976, 0.7661, 0.4048, 0.7648, 0.397, 0.772, 0.3911, 0.7726, 0.3925, 0.7675, 0.3976, 0.7661, 0.3911, 0.7726, 0.375, 0.7726, 0.375, 0.7675, 0.3925, 0.7675, 0.3365, 0.7115, 0.3451, 0.7115, 0.3454, 0.7203, 0.3365, 0.7201, 0.3451, 0.7115, 0.3532, 0.7115, 0.3535, 0.7203, 0.3454, 0.7203, 0.3532, 0.7115, 0.3605, 0.7115, 0.3602, 0.7202, 0.3535, 0.7203, 0.3605, 0.7115, 0.3895, 0.7115, 0.3898, 0.7202, 0.3602, 0.7202, 0.3365, 0.7201, 0.3454, 0.7203, 0.3454, 0.7285, 0.3365, 0.7282, 0.3454, 0.7203, 0.3535, 0.7203, 0.353, 0.728, 0.3454, 0.7285, 0.3535, 0.7203, 0.3602, 0.7202, 0.3589, 0.7274, 0.353, 0.728, 0.3602, 0.7202, 0.3898, 0.7202, 0.3911, 0.7274, 0.3589, 0.7274, 0.3365, 0.7282, 0.3454, 0.7285, 0.3452, 0.7352, 0.3365, 0.7355, 0.3454, 0.7285, 0.353, 0.728, 0.3524, 0.7339, 0.3452, 0.7352, 0.353, 0.728, 0.3589, 0.7274, 0.3575, 0.7325, 0.3524, 0.7339, 0.3589, 0.7274, 0.3911, 0.7274, 0.3925, 0.7325, 0.3575, 0.7325, 0.3925, 0.7325, 0.3925, 0.75, 0.375, 0.7325, 0.5865, 0.2885, 0.5865, 0.2799, 0.5953, 0.2796, 0.5951, 0.2885, 0.5865, 0.2799, 0.5865, 0.2718, 0.5953, 0.2715, 0.5953, 0.2796, 0.5865, 0.2718, 0.5865, 0.2645, 0.5952, 0.2648, 0.5953, 0.2715, 0.5865, 0.2645, 0.5865, 0.2355, 0.5952, 0.2352, 0.5952, 0.2648, 0.5951, 0.2885, 0.5953, 0.2796, 0.6035, 0.2796, 0.6032, 0.2885, 0.5953, 0.2796, 0.5953, 0.2715, 0.603, 0.272, 0.6035, 0.2796, 0.5953, 0.2715, 0.5952, 0.2648, 0.6024, 0.2661, 0.603, 0.272, 0.5952, 0.2648, 0.5952, 0.2352, 0.6024, 0.2339, 0.6024, 0.2661, 0.6032, 0.2885, 0.6035, 0.2796, 0.6102, 0.2798, 0.6105, 0.2885, 0.6035, 0.2796, 0.603, 0.272, 0.6089, 0.2726, 0.6102, 0.2798, 0.603, 0.272, 0.6024, 0.2661, 0.6075, 0.2675, 0.6089, 0.2726, 0.6024, 0.2661, 0.6024, 0.2339, 0.6075, 0.2325, 0.6075, 0.2675, 0.5865, 0.2115, 0.5951, 0.2115, 0.5954, 0.2203, 0.5865, 0.2201, 0.5951, 0.2115, 0.6032, 0.2115, 0.6035, 0.2203, 0.5954, 0.2203, 0.6032, 0.2115, 0.6105, 0.2115, 0.6102, 0.2202, 0.6035, 0.2203, 0.6105, 0.2115, 0.625, 0.2115, 0.625, 0.2202, 0.6102, 0.2202, 0.5865, 0.2201, 0.5954, 0.2203, 0.5954, 0.2285, 0.5865, 0.2282, 0.5954, 0.2203, 0.6035, 0.2203, 0.603, 0.228, 0.5954, 0.2285, 0.6035, 0.2203, 0.6102, 0.2202, 0.6089, 0.2274, 0.603, 0.228, 0.6102, 0.2202, 0.625, 0.2202, 0.625, 0.2274, 0.6089, 0.2274, 0.5865, 0.2282, 0.5954, 0.2285, 0.5952, 0.2352, 0.5865, 0.2355, 0.5954, 0.2285, 0.603, 0.228, 0.6024, 0.2339, 0.5952, 0.2352, 0.603, 0.228, 0.6089, 0.2274, 0.6075, 0.2325, 0.6024, 0.2339, 0.6089, 0.2274, 0.625, 0.2274, 0.625, 0.2325, 0.6075, 0.2325, 0.8365, 0.5385, 0.8365, 0.5299, 0.8453, 0.5296, 0.8451, 0.5385, 0.8365, 0.5299, 0.8365, 0.5218, 0.8453, 0.5215, 0.8453, 0.5296, 0.8365, 0.5218, 0.8365, 0.5145, 0.8452, 0.5148, 0.8453, 0.5215, 0.8365, 0.5145, 0.8365, 0.5, 0.8452, 0.5, 0.8452, 0.5148, 0.8451, 0.5385, 0.8453, 0.5296, 0.8535, 0.5296, 0.8532, 0.5385, 0.8453, 0.5296, 0.8453, 0.5215, 0.853, 0.522, 0.8535, 0.5296, 0.8453, 0.5215, 0.8452, 0.5148, 0.8524, 0.5161, 0.853, 0.522, 0.8452, 0.5148, 0.8452, 0.5, 0.8524, 0.5, 0.8524, 0.5161, 0.8532, 0.5385, 0.8535, 0.5296, 0.8602, 0.5298, 0.8605, 0.5385, 0.8535, 0.5296, 0.853, 0.522, 0.8589, 0.5226, 0.8602, 0.5298, 0.853, 0.522, 0.8524, 0.5161, 0.8575, 0.5175, 0.8589, 0.5226, 0.8524, 0.5161, 0.8524, 0.5, 0.8575, 0.5, 0.8575, 0.5175, 0.6075, 0.2675, 0.6075, 0.25, 0.625, 0.2675, 0.4135, 0.2115, 0.4135, 0.2201, 0.4047, 0.2204, 0.4049, 0.2115, 0.4135, 0.2201, 0.4135, 0.2282, 0.4047, 0.2285, 0.4047, 0.2204, 0.4135, 0.2282, 0.4135, 0.2355, 0.4048, 0.2352, 0.4047, 0.2285, 0.4135, 0.2355, 0.4135, 0.2645, 0.4048, 0.2648, 0.4048, 0.2352, 0.4049, 0.2115, 0.4047, 0.2204, 0.3965, 0.2204, 0.3968, 0.2115, 0.4047, 0.2204, 0.4047, 0.2285, 0.397, 0.228, 0.3965, 0.2204, 0.4047, 0.2285, 0.4048, 0.2352, 0.3976, 0.2339, 0.397, 0.228, 0.4048, 0.2352, 0.4048, 0.2648, 0.3976, 0.2661, 0.3976, 0.2339, 0.3968, 0.2115, 0.3965, 0.2204, 0.3898, 0.2202, 0.3895, 0.2115, 0.3965, 0.2204, 0.397, 0.228, 0.3911, 0.2274, 0.3898, 0.2202, 0.397, 0.228, 0.3976, 0.2339, 0.3925, 0.2325, 0.3911, 0.2274, 0.3976, 0.2339, 0.3976, 0.2661, 0.3925, 0.2675, 0.3925, 0.2325, 0.4135, 0.2885, 0.4049, 0.2885, 0.4046, 0.2797, 0.4135, 0.2799, 0.4049, 0.2885, 0.3968, 0.2885, 0.3965, 0.2797, 0.4046, 0.2797, 0.3968, 0.2885, 0.3895, 0.2885, 0.3898, 0.2798, 0.3965, 0.2797, 0.3895, 0.2885, 0.375, 0.2885, 0.375, 0.2798, 0.3898, 0.2798, 0.4135, 0.2799, 0.4046, 0.2797, 0.4046, 0.2715, 0.4135, 0.2718, 0.4046, 0.2797, 0.3965, 0.2797, 0.397, 0.272, 0.4046, 0.2715, 0.3965, 0.2797, 0.3898, 0.2798, 0.3911, 0.2726, 0.397, 0.272, 0.3898, 0.2798, 0.375, 0.2798, 0.375, 0.2726, 0.3911, 0.2726, 0.4135, 0.2718, 0.4046, 0.2715, 0.4048, 0.2648, 0.4135, 0.2645, 0.4046, 0.2715, 0.397, 0.272, 0.3976, 0.2661, 0.4048, 0.2648, 0.397, 0.272, 0.3911, 0.2726, 0.3925, 0.2675, 0.3976, 0.2661, 0.3911, 0.2726, 0.375, 0.2726, 0.375, 0.2675, 0.3925, 0.2675, 0.1635, 0.5385, 0.1549, 0.5385, 0.1546, 0.5297, 0.1635, 0.5299, 0.1549, 0.5385, 0.1468, 0.5385, 0.1465, 0.5297, 0.1546, 0.5297, 0.1468, 0.5385, 0.1395, 0.5385, 0.1398, 0.5298, 0.1465, 0.5297, 0.1395, 0.5385, 0.125, 0.5385, 0.125, 0.5298, 0.1398, 0.5298, 0.1635, 0.5299, 0.1546, 0.5297, 0.1546, 0.5215, 0.1635, 0.5218, 0.1546, 0.5297, 0.1465, 0.5297, 0.147, 0.522, 0.1546, 0.5215, 0.1465, 0.5297, 0.1398, 0.5298, 0.1411, 0.5226, 0.147, 0.522, 0.1398, 0.5298, 0.125, 0.5298, 0.125, 0.5226, 0.1411, 0.5226, 0.1635, 0.5218, 0.1546, 0.5215, 0.1548, 0.5148, 0.1635, 0.5145, 0.1546, 0.5215, 0.147, 0.522, 0.1476, 0.5161, 0.1548, 0.5148, 0.147, 0.522, 0.1411, 0.5226, 0.1425, 0.5175, 0.1476, 0.5161, 0.1411, 0.5226, 0.125, 0.5226, 0.125, 0.5175, 0.1425, 0.5175, 0.3925, 0.2325, 0.3925, 0.25, 0.375, 0.2325, 0.5865, 0.03851, 0.5865, 0.02995, 0.5953, 0.02958, 0.5951, 0.03851, 0.5865, 0.02995, 0.5865, 0.02181, 0.5953, 0.02152, 0.5953, 0.02958, 0.5865, 0.02181, 0.5865, 0.0145, 0.5952, 0.01484, 0.5953, 0.02152, 0.5865, 0.0145, 0.5865, 0.0, 0.5952, 0.0, 0.5952, 0.01484, 0.5951, 0.03851, 0.5953, 0.02958, 0.6035, 0.02963, 0.6032, 0.03851, 0.5953, 0.02958, 0.5953, 0.02152, 0.603, 0.02198, 0.6035, 0.02963, 0.5953, 0.02152, 0.5952, 0.01484, 0.6024, 0.01608, 0.603, 0.02198, 0.5952, 0.01484, 0.5952, 0.0, 0.6024, 0.0, 0.6024, 0.01608, 0.6032, 0.03851, 0.6035, 0.02963, 0.6102, 0.02979, 0.6105, 0.03851, 0.6035, 0.02963, 0.603, 0.02198, 0.6089, 0.0226, 0.6102, 0.02979, 0.603, 0.02198, 0.6024, 0.01608, 0.6075, 0.01746, 0.6089, 0.0226, 0.6024, 0.01608, 0.6024, 0.0, 0.6075, 0.0, 0.6075, 0.01746, 0.5865, 0.9615, 0.5951, 0.9615, 0.5954, 0.9703, 0.5865, 0.9701, 0.5951, 0.9615, 0.6032, 0.9615, 0.6035, 0.9703, 0.5954, 0.9703, 0.6032, 0.9615, 0.6105, 0.9615, 0.6102, 0.9702, 0.6035, 0.9703, 0.6105, 0.9615, 0.625, 0.9615, 0.625, 0.9702, 0.6102, 0.9702, 0.5865, 0.9701, 0.5954, 0.9703, 0.5954, 0.9785, 0.5865, 0.9782, 0.5954, 0.9703, 0.6035, 0.9703, 0.603, 0.978, 0.5954, 0.9785, 0.6035, 0.9703, 0.6102, 0.9702, 0.6089, 0.9774, 0.603, 0.978, 0.6102, 0.9702, 0.625, 0.9702, 0.625, 0.9774, 0.6089, 0.9774, 0.5865, 0.9782, 0.5954, 0.9785, 0.5952, 0.9852, 0.5865, 0.9855, 0.5954, 0.9785, 0.603, 0.978, 0.6024, 0.9839, 0.5952, 0.9852, 0.603, 0.978, 0.6089, 0.9774, 0.6075, 0.9825, 0.6024, 0.9839, 0.6089, 0.9774, 0.625, 0.9774, 0.625, 0.9825, 0.6075, 0.9825, 0.8365, 0.7115, 0.8451, 0.7115, 0.8454, 0.7203, 0.8365, 0.7201, 0.8451, 0.7115, 0.8532, 0.7115, 0.8535, 0.7203, 0.8454, 0.7203, 0.8532, 0.7115, 0.8605, 0.7115, 0.8602, 0.7202, 0.8535, 0.7203, 0.8605, 0.7115, 0.875, 0.7115, 0.875, 0.7202, 0.8602, 0.7202, 0.8365, 0.7201, 0.8454, 0.7203, 0.8454, 0.7285, 0.8365, 0.7282, 0.8454, 0.7203, 0.8535, 0.7203, 0.853, 0.728, 0.8454, 0.7285, 0.8535, 0.7203, 0.8602, 0.7202, 0.8589, 0.7274, 0.853, 0.728, 0.8602, 0.7202, 0.875, 0.7202, 0.875, 0.7274, 0.8589, 0.7274, 0.8365, 0.7282, 0.8454, 0.7285, 0.8452, 0.7352, 0.8365, 0.7355, 0.8454, 0.7285, 0.853, 0.728, 0.8524, 0.7339, 0.8452, 0.7352, 0.853, 0.728, 0.8589, 0.7274, 0.8575, 0.7325, 0.8524, 0.7339, 0.8589, 0.7274, 0.875, 0.7274, 0.875, 0.7325, 0.8575, 0.7325, 0.6075, 0.01746, 0.6075, 0.0, 0.625, 0.01746, 0.1635, 0.7115, 0.1635, 0.7201, 0.1547, 0.7204, 0.1549, 0.7115, 0.1635, 0.7201, 0.1635, 0.7282, 0.1547, 0.7285, 0.1547, 0.7204, 0.1635, 0.7282, 0.1635, 0.7355, 0.1548, 0.7352, 0.1547, 0.7285, 0.1635, 0.7355, 0.1635, 0.75, 0.1548, 0.75, 0.1548, 0.7352, 0.1549, 0.7115, 0.1547, 0.7204, 0.1465, 0.7204, 0.1468, 0.7115, 0.1547, 0.7204, 0.1547, 0.7285, 0.147, 0.728, 0.1465, 0.7204, 0.1547, 0.7285, 0.1548, 0.7352, 0.1476, 0.7339, 0.147, 0.728, 0.1548, 0.7352, 0.1548, 0.75, 0.1476, 0.75, 0.1476, 0.7339, 0.1468, 0.7115, 0.1465, 0.7204, 0.1398, 0.7202, 0.1395, 0.7115, 0.1465, 0.7204, 0.147, 0.728, 0.1411, 0.7274, 0.1398, 0.7202, 0.147, 0.728, 0.1476, 0.7339, 0.1425, 0.7325, 0.1411, 0.7274, 0.1476, 0.7339, 0.1476, 0.75, 0.1425, 0.75, 0.1425, 0.7325, 0.4135, 0.9615, 0.4135, 0.9701, 0.4047, 0.9704, 0.4049, 0.9615, 0.4135, 0.9701, 0.4135, 0.9782, 0.4047, 0.9785, 0.4047, 0.9704, 0.4135, 0.9782, 0.4135, 0.9855, 0.4048, 0.9852, 0.4047, 0.9785, 0.4135, 0.9855, 0.4135, 1.0, 0.4048, 1.0, 0.4048, 0.9852, 0.4049, 0.9615, 0.4047, 0.9704, 0.3965, 0.9704, 0.3968, 0.9615, 0.4047, 0.9704, 0.4047, 0.9785, 0.397, 0.978, 0.3965, 0.9704, 0.4047, 0.9785, 0.4048, 0.9852, 0.3976, 0.9839, 0.397, 0.978, 0.4048, 0.9852, 0.4048, 1.0, 0.3976, 1.0, 0.3976, 0.9839, 0.3968, 0.9615, 0.3965, 0.9704, 0.3898, 0.9702, 0.3895, 0.9615, 0.3965, 0.9704, 0.397, 0.978, 0.3911, 0.9774, 0.3898, 0.9702, 0.397, 0.978, 0.3976, 0.9839, 0.3925, 0.9825, 0.3911, 0.9774, 0.3976, 0.9839, 0.3976, 1.0, 0.3925, 1.0, 0.3925, 0.9825, 0.4135, 0.03851, 0.4049, 0.03851, 0.4046, 0.02967, 0.4135, 0.02995, 0.4049, 0.03851, 0.3968, 0.03851, 0.3965, 0.02971, 0.4046, 0.02967, 0.3968, 0.03851, 0.3895, 0.03851, 0.3898, 0.02982, 0.3965, 0.02971, 0.3895, 0.03851, 0.375, 0.03851, 0.375, 0.02979, 0.3898, 0.02982, 0.4135, 0.02995, 0.4046, 0.02967, 0.4046, 0.02152, 0.4135, 0.02181, 0.4046, 0.02967, 0.3965, 0.02971, 0.397, 0.022, 0.4046, 0.02152, 0.3965, 0.02971, 0.3898, 0.02982, 0.3911, 0.02261, 0.397, 0.022, 0.3898, 0.02982, 0.375, 0.02979, 0.375, 0.0226, 0.3911, 0.02261, 0.4135, 0.02181, 0.4046, 0.02152, 0.4048, 0.0148, 0.4135, 0.0145, 0.4046, 0.02152, 0.397, 0.022, 0.3976, 0.01608, 0.4048, 0.0148, 0.397, 0.022, 0.3911, 0.02261, 0.3925, 0.01746, 0.3976, 0.01608, 0.3911, 0.02261, 0.375, 0.0226, 0.375, 0.01746, 0.3925, 0.01746, 0.1425, 0.7325, 0.1425, 0.75, 0.125, 0.7325, 0.1635, 0.5385, 0.1635, 0.7115, 0.1549, 0.7115, 0.1549, 0.5385, 0.1549, 0.5385, 0.1549, 0.7115, 0.1468, 0.7115, 0.1468, 0.5385, 0.1468, 0.5385, 0.1468, 0.7115, 0.1395, 0.7115, 0.1395, 0.5385, 0.1395, 0.5385, 0.1395, 0.7115, 0.125, 0.7115, 0.125, 0.5385, 0.3895, 0.2115, 0.3895, 0.03851, 0.3968, 0.03851, 0.3968, 0.2115, 0.3968, 0.2115, 0.3968, 0.03851, 0.4049, 0.03851, 0.4049, 0.2115, 0.4049, 0.2115, 0.4049, 0.03851, 0.4135, 0.03851, 0.4135, 0.2115, 0.3365, 0.5385, 0.1635, 0.5385, 0.1635, 0.5299, 0.3365, 0.5299, 0.3365, 0.5299, 0.1635, 0.5299, 0.1635, 0.5218, 0.3365, 0.5218, 0.3365, 0.5218, 0.1635, 0.5218, 0.1635, 0.5145, 0.3365, 0.5145, 0.3365, 0.5145, 0.1635, 0.5145, 0.1635, 0.5, 0.3365, 0.5, 0.3895, 0.4615, 0.3895, 0.2885, 0.3968, 0.2885, 0.3968, 0.4615, 0.3968, 0.4615, 0.3968, 0.2885, 0.4049, 0.2885, 0.4049, 0.4615, 0.4049, 0.4615, 0.4049, 0.2885, 0.4135, 0.2885, 0.4135, 0.4615, 0.5865, 0.5385, 0.4135, 0.5385, 0.4135, 0.5299, 0.5865, 0.5299, 0.5865, 0.5299, 0.4135, 0.5299, 0.4135, 0.5218, 0.5865, 0.5218, 0.5865, 0.5218, 0.4135, 0.5218, 0.4135, 0.5145, 0.5865, 0.5145, 0.5865, 0.5145, 0.4135, 0.5145, 0.4135, 0.4855, 0.5865, 0.4855, 0.5865, 0.4855, 0.4135, 0.4855, 0.4135, 0.4782, 0.5865, 0.4782, 0.5865, 0.4782, 0.4135, 0.4782, 0.4135, 0.4701, 0.5865, 0.4701, 0.5865, 0.4701, 0.4135, 0.4701, 0.4135, 0.4615, 0.5865, 0.4615, 0.4135, 0.9615, 0.5865, 0.9615, 0.5865, 0.9701, 0.4135, 0.9701, 0.4135, 0.9701, 0.5865, 0.9701, 0.5865, 0.9782, 0.4135, 0.9782, 0.4135, 0.9782, 0.5865, 0.9782, 0.5865, 0.9855, 0.4135, 0.9855, 0.4135, 0.9855, 0.5865, 0.9855, 0.5865, 1.0, 0.4135, 1.0, 0.4135, 0.0145, 0.5865, 0.0145, 0.5865, 0.02181, 0.4135, 0.02181, 0.4135, 0.02181, 0.5865, 0.02181, 0.5865, 0.02995, 0.4135, 0.02995, 0.4135, 0.02995, 0.5865, 0.02995, 0.5865, 0.03851, 0.4135, 0.03851, 0.5865, 0.7885, 0.4135, 0.7885, 0.4135, 0.7799, 0.5865, 0.7799, 0.5865, 0.7799, 0.4135, 0.7799, 0.4135, 0.7718, 0.5865, 0.7718, 0.5865, 0.7718, 0.4135, 0.7718, 0.4135, 0.7645, 0.5865, 0.7645, 0.5865, 0.7645, 0.4135, 0.7645, 0.4135, 0.7355, 0.5865, 0.7355, 0.5865, 0.7355, 0.4135, 0.7355, 0.4135, 0.7282, 0.5865, 0.7282, 0.5865, 0.7282, 0.4135, 0.7282, 0.4135, 0.7201, 0.5865, 0.7201, 0.5865, 0.7201, 0.4135, 0.7201, 0.4135, 0.7115, 0.5865, 0.7115, 0.5865, 0.2885, 0.4135, 0.2885, 0.4135, 0.2799, 0.5865, 0.2799, 0.5865, 0.2799, 0.4135, 0.2799, 0.4135, 0.2718, 0.5865, 0.2718, 0.5865, 0.2718, 0.4135, 0.2718, 0.4135, 0.2645, 0.5865, 0.2645, 0.5865, 0.2645, 0.4135, 0.2645, 0.4135, 0.2355, 0.5865, 0.2355, 0.5865, 0.2355, 0.4135, 0.2355, 0.4135, 0.2282, 0.5865, 0.2282, 0.5865, 0.2282, 0.4135, 0.2282, 0.4135, 0.2201, 0.5865, 0.2201, 0.5865, 0.2201, 0.4135, 0.2201, 0.4135, 0.2115, 0.5865, 0.2115, 0.6635, 0.7115, 0.8365, 0.7115, 0.8365, 0.7201, 0.6635, 0.7201, 0.6635, 0.7201, 0.8365, 0.7201, 0.8365, 0.7282, 0.6635, 0.7282, 0.6635, 0.7282, 0.8365, 0.7282, 0.8365, 0.7355, 0.6635, 0.7355, 0.6635, 0.7355, 0.8365, 0.7355, 0.8365, 0.75, 0.6635, 0.75, 0.6105, 0.7885, 0.6105, 0.9615, 0.6032, 0.9615, 0.6032, 0.7885, 0.6032, 0.7885, 0.6032, 0.9615, 0.5951, 0.9615, 0.5951, 0.7885, 0.5951, 0.7885, 0.5951, 0.9615, 0.5865, 0.9615, 0.5865, 0.7885, 0.6635, 0.5385, 0.6635, 0.7115, 0.6549, 0.7115, 0.6549, 0.5385, 0.6549, 0.5385, 0.6549, 0.7115, 0.6468, 0.7115, 0.6468, 0.5385, 0.6468, 0.5385, 0.6468, 0.7115, 0.6395, 0.7115, 0.6395, 0.5385, 0.6395, 0.5385, 0.6395, 0.7115, 0.6105, 0.7115, 0.6105, 0.5385, 0.6105, 0.5385, 0.6105, 0.7115, 0.6032, 0.7115, 0.6032, 0.5385, 0.6032, 0.5385, 0.6032, 0.7115, 0.5951, 0.7115, 0.5951, 0.5385, 0.5951, 0.5385, 0.5951, 0.7115, 0.5865, 0.7115, 0.5865, 0.5385, 0.1635, 0.7115, 0.3365, 0.7115, 0.3365, 0.7201, 0.1635, 0.7201, 0.1635, 0.7201, 0.3365, 0.7201, 0.3365, 0.7282, 0.1635, 0.7282, 0.1635, 0.7282, 0.3365, 0.7282, 0.3365, 0.7355, 0.1635, 0.7355, 0.1635, 0.7355, 0.3365, 0.7355, 0.3365, 0.75, 0.1635, 0.75, 0.3895, 0.9615, 0.3895, 0.7885, 0.3968, 0.7885, 0.3968, 0.9615, 0.3968, 0.9615, 0.3968, 0.7885, 0.4049, 0.7885, 0.4049, 0.9615, 0.4049, 0.9615, 0.4049, 0.7885, 0.4135, 0.7885, 0.4135, 0.9615, 0.8365, 0.7115, 0.8365, 0.5385, 0.8451, 0.5385, 0.8451, 0.7115, 0.8451, 0.7115, 0.8451, 0.5385, 0.8532, 0.5385, 0.8532, 0.7115, 0.8532, 0.7115, 0.8532, 0.5385, 0.8605, 0.5385, 0.8605, 0.7115, 0.8605, 0.7115, 0.8605, 0.5385, 0.875, 0.5385, 0.875, 0.7115, 0.6105, 0.03851, 0.6105, 0.2115, 0.6032, 0.2115, 0.6032, 0.03851, 0.6032, 0.03851, 0.6032, 0.2115, 0.5951, 0.2115, 0.5951, 0.03851, 0.5951, 0.03851, 0.5951, 0.2115, 0.5865, 0.2115, 0.5865, 0.03851, 0.8365, 0.5385, 0.6635, 0.5385, 0.6635, 0.5299, 0.8365, 0.5299, 0.8365, 0.5299, 0.6635, 0.5299, 0.6635, 0.5218, 0.8365, 0.5218, 0.8365, 0.5218, 0.6635, 0.5218, 0.6635, 0.5145, 0.8365, 0.5145, 0.8365, 0.5145, 0.6635, 0.5145, 0.6635, 0.5, 0.8365, 0.5, 0.6105, 0.2885, 0.6105, 0.4615, 0.6032, 0.4615, 0.6032, 0.2885, 0.6032, 0.2885, 0.6032, 0.4615, 0.5951, 0.4615, 0.5951, 0.2885, 0.5951, 0.2885, 0.5951, 0.4615, 0.5865, 0.4615, 0.5865, 0.2885, 0.3365, 0.7115, 0.3365, 0.5385, 0.3451, 0.5385, 0.3451, 0.7115, 0.3451, 0.7115, 0.3451, 0.5385, 0.3532, 0.5385, 0.3532, 0.7115, 0.3532, 0.7115, 0.3532, 0.5385, 0.3605, 0.5385, 0.3605, 0.7115, 0.3605, 0.7115, 0.3605, 0.5385, 0.3895, 0.5385, 0.3895, 0.7115, 0.3895, 0.7115, 0.3895, 0.5385, 0.3968, 0.5385, 0.3968, 0.7115, 0.3968, 0.7115, 0.3968, 0.5385, 0.4049, 0.5385, 0.4049, 0.7115, 0.4049, 0.7115, 0.4049, 0.5385, 0.4135, 0.5385, 0.4135, 0.7115, 0.4135, 0.2885, 0.5865, 0.2885, 0.5865, 0.4615, 0.4135, 0.4615])
me_cube.materials.append(mat_material)
me_cube.use_remesh_preserve_volume = False
me_cube.use_remesh_preserve_attributes = False
me_cube.use_mirror_vertex_groups = False
me_cube.update()

# ---- objects
ob_cube = bpy.data.objects.new('Cube', me_cube)

# ---- transforms, parenting, visibility, modifiers, constraints
ob_cube.location = (0.0, 0.0, 0.0)
ob_cube.lock_rotations_4d = False
ob_cube.empty_display_type = 'ARROWS'
ob_cube.lineart.crease_threshold = 0.0

# ---- collection membership
col_collection.objects.link(ob_cube)

# ---- scene / render settings (as saved in the file)
scene.frame_start = 1; scene.frame_end = 250; scene.frame_set(1)
scene.render.engine = 'BLENDER_EEVEE_NEXT'
scene.cycles.use_denoising = False
scene.cycles.samples = 128
scene.cycles.sampling_pattern = 'TABULATED_SOBOL'
scene.cycles.use_adaptive_sampling = False
scene.cycles.use_light_tree = False
scene.view_settings.view_transform = 'Filmic'
bpy.context.view_layer.update()

# ---- added for rendering (the .blend has no active camera and no usable light): camera, sun
cam_auto = bpy.data.cameras.new('AutoCamera')
cam_auto.lens = 50.0
cam_auto.sensor_width = 36.0
cam_auto.clip_end = 1000.0
ob_auto_camera = bpy.data.objects.new('AutoCamera', cam_auto)
scene.collection.objects.link(ob_auto_camera)
ob_auto_camera.location = (3.20507, -3.84609, 2.56406)
ob_auto_camera.rotation_euler = (1.09748, -7.21219e-08, 0.694738)
scene.camera = ob_auto_camera
light_auto_sun = bpy.data.lights.new('AutoSun', 'SUN')
light_auto_sun.energy = 3.0
light_auto_sun.angle = 0.0523599
ob_auto_sun = bpy.data.objects.new('AutoSun', light_auto_sun)
scene.collection.objects.link(ob_auto_sun)
ob_auto_sun.rotation_euler = (0.872665, 0.174533, 0.523599)
bpy.context.view_layer.update()
